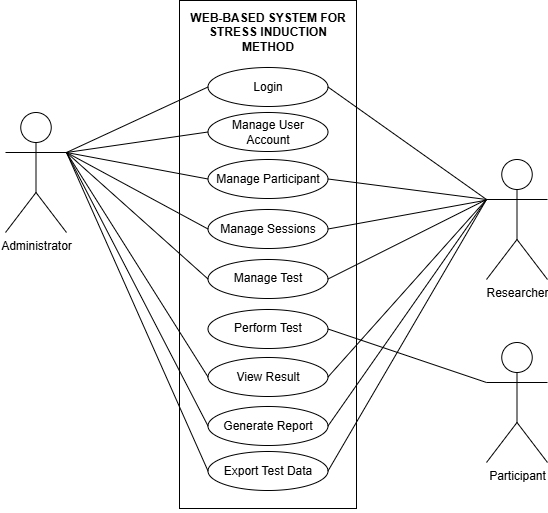

The diagram above was exported from draw.io. Its source (the exported page's mxGraphModel, read from the mxfile embedded in the PNG):
<mxGraphModel dx="1296" dy="889" grid="0" gridSize="10" guides="1" tooltips="1" connect="1" arrows="1" fold="1" page="0" pageScale="1" pageWidth="850" pageHeight="1100" math="0" shadow="0">
  <root>
    <mxCell id="0" />
    <mxCell id="1" parent="0" />
    <mxCell id="Lsr70T7NEMMMi5ptcPB1-2" parent="1" style="rounded=0;whiteSpace=wrap;html=1;movable=1;resizable=1;rotatable=1;deletable=1;editable=1;locked=0;connectable=1;" value="" vertex="1">
      <mxGeometry height="508" width="177" x="86" y="-210" as="geometry" />
    </mxCell>
    <mxCell id="Lsr70T7NEMMMi5ptcPB1-3" parent="1" style="text;html=1;whiteSpace=wrap;strokeColor=none;fillColor=none;align=center;verticalAlign=middle;rounded=0;" value="&lt;b&gt;WEB-BASED SYSTEM FOR STRESS INDUCTION METHOD&lt;/b&gt;" vertex="1">
      <mxGeometry height="30" width="172" x="88.5" y="-193" as="geometry" />
    </mxCell>
    <mxCell id="Lsr70T7NEMMMi5ptcPB1-4" edge="1" parent="1" style="edgeStyle=none;curved=1;rounded=0;orthogonalLoop=1;jettySize=auto;html=1;exitX=0;exitY=1;exitDx=0;exitDy=0;fontSize=12;startSize=8;endSize=8;">
      <mxGeometry relative="1" as="geometry">
        <mxPoint x="86" y="291" as="sourcePoint" />
        <mxPoint x="86" y="291" as="targetPoint" />
      </mxGeometry>
    </mxCell>
    <mxCell id="Lsr70T7NEMMMi5ptcPB1-5" parent="1" style="ellipse;whiteSpace=wrap;html=1;" value="Login" vertex="1">
      <mxGeometry height="39" width="120" x="114.5" y="-143" as="geometry" />
    </mxCell>
    <mxCell id="Lsr70T7NEMMMi5ptcPB1-6" parent="1" style="ellipse;whiteSpace=wrap;html=1;" value="Manage User Account" vertex="1">
      <mxGeometry height="39" width="120" x="114.5" y="-98" as="geometry" />
    </mxCell>
    <mxCell id="Lsr70T7NEMMMi5ptcPB1-10" parent="1" style="ellipse;whiteSpace=wrap;html=1;" value="Manage Participant" vertex="1">
      <mxGeometry height="39" width="120" x="114.5" y="-51" as="geometry" />
    </mxCell>
    <mxCell id="Lsr70T7NEMMMi5ptcPB1-14" parent="1" style="ellipse;whiteSpace=wrap;html=1;" value="Manage Test" vertex="1">
      <mxGeometry height="39" width="120" x="114.5" y="49" as="geometry" />
    </mxCell>
    <mxCell id="Lsr70T7NEMMMi5ptcPB1-17" parent="1" style="ellipse;whiteSpace=wrap;html=1;" value="Perform Test" vertex="1">
      <mxGeometry height="39" width="120" x="114.5" y="99" as="geometry" />
    </mxCell>
    <mxCell id="Lsr70T7NEMMMi5ptcPB1-18" parent="1" style="ellipse;whiteSpace=wrap;html=1;" value="View Result" vertex="1">
      <mxGeometry height="39" width="120" x="114.5" y="147" as="geometry" />
    </mxCell>
    <mxCell id="Lsr70T7NEMMMi5ptcPB1-19" parent="1" style="ellipse;whiteSpace=wrap;html=1;" value="Generate Report" vertex="1">
      <mxGeometry height="39" width="120" x="114.5" y="196" as="geometry" />
    </mxCell>
    <mxCell id="Lsr70T7NEMMMi5ptcPB1-20" parent="1" style="ellipse;whiteSpace=wrap;html=1;" value="Export Test Data" vertex="1">
      <mxGeometry height="39" width="120" x="114.5" y="241" as="geometry" />
    </mxCell>
    <mxCell id="Lsr70T7NEMMMi5ptcPB1-21" parent="1" style="shape=umlActor;verticalLabelPosition=bottom;verticalAlign=top;html=1;outlineConnect=0;" value="Administrator" vertex="1">
      <mxGeometry height="120" width="61" x="-88" y="-98" as="geometry" />
    </mxCell>
    <mxCell id="Lsr70T7NEMMMi5ptcPB1-25" parent="1" style="shape=umlActor;verticalLabelPosition=bottom;verticalAlign=top;html=1;outlineConnect=0;" value="Participant" vertex="1">
      <mxGeometry height="120" width="61" x="393" y="132" as="geometry" />
    </mxCell>
    <mxCell id="Lsr70T7NEMMMi5ptcPB1-26" parent="1" style="shape=umlActor;verticalLabelPosition=bottom;verticalAlign=top;html=1;outlineConnect=0;" value="Researcher" vertex="1">
      <mxGeometry height="120" width="61" x="393" y="-51" as="geometry" />
    </mxCell>
    <mxCell id="Lsr70T7NEMMMi5ptcPB1-29" edge="1" parent="1" source="Lsr70T7NEMMMi5ptcPB1-21" style="endArrow=none;html=1;rounded=0;fontSize=12;startSize=8;endSize=8;curved=1;exitX=1;exitY=0.3333333333333333;exitDx=0;exitDy=0;exitPerimeter=0;entryX=0;entryY=0.5;entryDx=0;entryDy=0;" target="Lsr70T7NEMMMi5ptcPB1-5" value="">
      <mxGeometry height="50" relative="1" width="50" as="geometry">
        <mxPoint x="-18" y="-87" as="sourcePoint" />
        <mxPoint x="32" y="-137" as="targetPoint" />
      </mxGeometry>
    </mxCell>
    <mxCell id="Lsr70T7NEMMMi5ptcPB1-30" edge="1" parent="1" source="Lsr70T7NEMMMi5ptcPB1-21" style="endArrow=none;html=1;rounded=0;fontSize=12;startSize=8;endSize=8;curved=1;exitX=1;exitY=0.3333333333333333;exitDx=0;exitDy=0;exitPerimeter=0;entryX=0;entryY=0.5;entryDx=0;entryDy=0;" target="Lsr70T7NEMMMi5ptcPB1-6" value="">
      <mxGeometry height="50" relative="1" width="50" as="geometry">
        <mxPoint x="-41" y="38" as="sourcePoint" />
        <mxPoint x="146" y="-27" as="targetPoint" />
      </mxGeometry>
    </mxCell>
    <mxCell id="Lsr70T7NEMMMi5ptcPB1-34" edge="1" parent="1" source="Lsr70T7NEMMMi5ptcPB1-5" style="endArrow=none;html=1;rounded=0;fontSize=12;startSize=8;endSize=8;curved=1;exitX=1;exitY=0.5;exitDx=0;exitDy=0;entryX=0;entryY=0.3333333333333333;entryDx=0;entryDy=0;entryPerimeter=0;" target="Lsr70T7NEMMMi5ptcPB1-26" value="">
      <mxGeometry height="50" relative="1" width="50" as="geometry">
        <mxPoint x="344" y="-53" as="sourcePoint" />
        <mxPoint x="531" y="62" as="targetPoint" />
      </mxGeometry>
    </mxCell>
    <mxCell id="Lsr70T7NEMMMi5ptcPB1-35" edge="1" parent="1" source="Lsr70T7NEMMMi5ptcPB1-10" style="endArrow=none;html=1;rounded=0;fontSize=12;startSize=8;endSize=8;curved=1;exitX=1;exitY=0.5;exitDx=0;exitDy=0;entryX=0;entryY=0.3333333333333333;entryDx=0;entryDy=0;entryPerimeter=0;" target="Lsr70T7NEMMMi5ptcPB1-26" value="">
      <mxGeometry height="50" relative="1" width="50" as="geometry">
        <mxPoint x="299" y="116.5" as="sourcePoint" />
        <mxPoint x="468" y="341.5" as="targetPoint" />
      </mxGeometry>
    </mxCell>
    <mxCell id="Lsr70T7NEMMMi5ptcPB1-39" edge="1" parent="1" source="Lsr70T7NEMMMi5ptcPB1-14" style="endArrow=none;html=1;rounded=0;fontSize=12;startSize=8;endSize=8;curved=1;exitX=1;exitY=0.5;exitDx=0;exitDy=0;entryX=0;entryY=0.3333333333333333;entryDx=0;entryDy=0;entryPerimeter=0;" target="Lsr70T7NEMMMi5ptcPB1-26" value="">
      <mxGeometry height="50" relative="1" width="50" as="geometry">
        <mxPoint x="295" y="311" as="sourcePoint" />
        <mxPoint x="464" y="176" as="targetPoint" />
      </mxGeometry>
    </mxCell>
    <mxCell id="Lsr70T7NEMMMi5ptcPB1-42" edge="1" parent="1" source="Lsr70T7NEMMMi5ptcPB1-18" style="endArrow=none;html=1;rounded=0;fontSize=12;startSize=8;endSize=8;curved=1;exitX=1;exitY=0.5;exitDx=0;exitDy=0;entryX=0;entryY=0.3333333333333333;entryDx=0;entryDy=0;entryPerimeter=0;" target="Lsr70T7NEMMMi5ptcPB1-26" value="">
      <mxGeometry height="50" relative="1" width="50" as="geometry">
        <mxPoint x="261" y="557" as="sourcePoint" />
        <mxPoint x="430" y="377" as="targetPoint" />
      </mxGeometry>
    </mxCell>
    <mxCell id="Lsr70T7NEMMMi5ptcPB1-43" edge="1" parent="1" source="Lsr70T7NEMMMi5ptcPB1-19" style="endArrow=none;html=1;rounded=0;fontSize=12;startSize=8;endSize=8;curved=1;exitX=1;exitY=0.5;exitDx=0;exitDy=0;entryX=0;entryY=0.3333333333333333;entryDx=0;entryDy=0;entryPerimeter=0;" target="Lsr70T7NEMMMi5ptcPB1-26" value="">
      <mxGeometry height="50" relative="1" width="50" as="geometry">
        <mxPoint x="367" y="599" as="sourcePoint" />
        <mxPoint x="536" y="419" as="targetPoint" />
      </mxGeometry>
    </mxCell>
    <mxCell id="Lsr70T7NEMMMi5ptcPB1-44" edge="1" parent="1" source="Lsr70T7NEMMMi5ptcPB1-20" style="endArrow=none;html=1;rounded=0;fontSize=12;startSize=8;endSize=8;curved=1;exitX=1;exitY=0.5;exitDx=0;exitDy=0;entryX=0;entryY=0.3333333333333333;entryDx=0;entryDy=0;entryPerimeter=0;" target="Lsr70T7NEMMMi5ptcPB1-26" value="">
      <mxGeometry height="50" relative="1" width="50" as="geometry">
        <mxPoint x="356" y="484" as="sourcePoint" />
        <mxPoint x="525" y="304" as="targetPoint" />
      </mxGeometry>
    </mxCell>
    <mxCell id="av7ixWcyyj-x9ahnRxqG-3" edge="1" parent="1" source="Lsr70T7NEMMMi5ptcPB1-21" style="endArrow=none;html=1;rounded=0;fontSize=12;startSize=8;endSize=8;curved=1;exitX=1;exitY=0.3333333333333333;exitDx=0;exitDy=0;exitPerimeter=0;entryX=0;entryY=0.5;entryDx=0;entryDy=0;" target="Lsr70T7NEMMMi5ptcPB1-14" value="">
      <mxGeometry height="50" relative="1" width="50" as="geometry">
        <mxPoint x="19" y="31" as="sourcePoint" />
        <mxPoint x="161" y="146" as="targetPoint" />
      </mxGeometry>
    </mxCell>
    <mxCell id="xbHkcDZt595qQa6CR-Bm-1" edge="1" parent="1" source="Lsr70T7NEMMMi5ptcPB1-21" style="endArrow=none;html=1;rounded=0;fontSize=12;startSize=8;endSize=8;curved=1;entryX=0;entryY=0.5;entryDx=0;entryDy=0;exitX=1;exitY=0.3333333333333333;exitDx=0;exitDy=0;exitPerimeter=0;" target="Lsr70T7NEMMMi5ptcPB1-10" value="">
      <mxGeometry height="50" relative="1" width="50" as="geometry">
        <mxPoint x="35" y="-1" as="sourcePoint" />
        <mxPoint x="278" y="232" as="targetPoint" />
      </mxGeometry>
    </mxCell>
    <mxCell id="xbHkcDZt595qQa6CR-Bm-6" edge="1" parent="1" source="Lsr70T7NEMMMi5ptcPB1-21" style="endArrow=none;html=1;rounded=0;fontSize=12;startSize=8;endSize=8;curved=1;exitX=1;exitY=0.3333333333333333;exitDx=0;exitDy=0;exitPerimeter=0;entryX=0;entryY=0.5;entryDx=0;entryDy=0;" target="Lsr70T7NEMMMi5ptcPB1-18" value="">
      <mxGeometry height="50" relative="1" width="50" as="geometry">
        <mxPoint x="-82" y="-113.5" as="sourcePoint" />
        <mxPoint x="60" y="406.5" as="targetPoint" />
      </mxGeometry>
    </mxCell>
    <mxCell id="xbHkcDZt595qQa6CR-Bm-7" edge="1" parent="1" source="Lsr70T7NEMMMi5ptcPB1-21" style="endArrow=none;html=1;rounded=0;fontSize=12;startSize=8;endSize=8;curved=1;exitX=1;exitY=0.3333333333333333;exitDx=0;exitDy=0;exitPerimeter=0;entryX=0;entryY=0.5;entryDx=0;entryDy=0;" target="Lsr70T7NEMMMi5ptcPB1-19" value="">
      <mxGeometry height="50" relative="1" width="50" as="geometry">
        <mxPoint x="-43" y="12" as="sourcePoint" />
        <mxPoint x="99" y="577" as="targetPoint" />
      </mxGeometry>
    </mxCell>
    <mxCell id="xbHkcDZt595qQa6CR-Bm-8" edge="1" parent="1" source="Lsr70T7NEMMMi5ptcPB1-21" style="endArrow=none;html=1;rounded=0;fontSize=12;startSize=8;endSize=8;curved=1;exitX=1;exitY=0.3333333333333333;exitDx=0;exitDy=0;exitPerimeter=0;entryX=0;entryY=0.5;entryDx=0;entryDy=0;" target="Lsr70T7NEMMMi5ptcPB1-20" value="">
      <mxGeometry height="50" relative="1" width="50" as="geometry">
        <mxPoint x="-59" y="-42" as="sourcePoint" />
        <mxPoint x="83" y="568" as="targetPoint" />
      </mxGeometry>
    </mxCell>
    <mxCell id="O6ur4r-s7rYoMFs_Y-QK-1" parent="1" style="ellipse;whiteSpace=wrap;html=1;" value="Manage Sessions" vertex="1">
      <mxGeometry height="39" width="120" x="114.5" y="-1" as="geometry" />
    </mxCell>
    <mxCell id="O6ur4r-s7rYoMFs_Y-QK-4" edge="1" parent="1" source="Lsr70T7NEMMMi5ptcPB1-17" style="endArrow=none;html=1;rounded=0;fontSize=12;startSize=8;endSize=8;curved=1;exitX=1;exitY=0.5;exitDx=0;exitDy=0;entryX=0;entryY=0.3333333333333333;entryDx=0;entryDy=0;entryPerimeter=0;" target="Lsr70T7NEMMMi5ptcPB1-25" value="">
      <mxGeometry height="50" relative="1" width="50" as="geometry">
        <mxPoint x="245" y="340" as="sourcePoint" />
        <mxPoint x="414" y="271" as="targetPoint" />
      </mxGeometry>
    </mxCell>
    <mxCell id="O6ur4r-s7rYoMFs_Y-QK-5" edge="1" parent="1" source="Lsr70T7NEMMMi5ptcPB1-21" style="endArrow=none;html=1;rounded=0;fontSize=12;startSize=8;endSize=8;curved=1;entryX=0;entryY=0.5;entryDx=0;entryDy=0;exitX=1;exitY=0.3333333333333333;exitDx=0;exitDy=0;exitPerimeter=0;" target="O6ur4r-s7rYoMFs_Y-QK-1" value="">
      <mxGeometry height="50" relative="1" width="50" as="geometry">
        <mxPoint x="35" y="-39" as="sourcePoint" />
        <mxPoint x="-136" y="-12" as="targetPoint" />
      </mxGeometry>
    </mxCell>
    <mxCell id="O6ur4r-s7rYoMFs_Y-QK-7" edge="1" parent="1" source="O6ur4r-s7rYoMFs_Y-QK-1" style="endArrow=none;html=1;rounded=0;fontSize=12;startSize=8;endSize=8;curved=1;exitX=1;exitY=0.5;exitDx=0;exitDy=0;" value="">
      <mxGeometry height="50" relative="1" width="50" as="geometry">
        <mxPoint x="57" y="-3" as="sourcePoint" />
        <mxPoint x="391" y="-10" as="targetPoint" />
      </mxGeometry>
    </mxCell>
  </root>
</mxGraphModel>